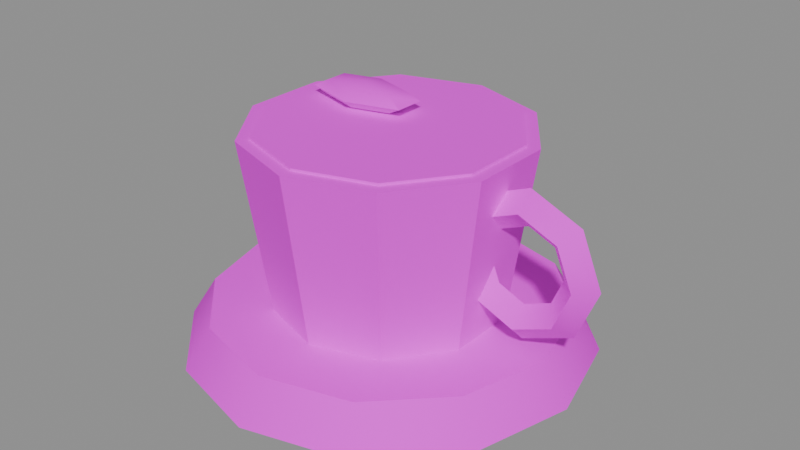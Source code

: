 # Source: PR_Drink_Cay.blend  (saved by Blender 5.2.45; exported with 4.5.12 LTS)
import bpy
from mathutils import Matrix  # noqa: F401  (used for matrix-valued properties, if any)

bpy.ops.wm.read_factory_settings(use_empty=True)
scene = bpy.context.scene
scene.name = 'Scene'

# ---- images (referenced by path relative to the original .blend; pixels are not part of the script)
import os
ASSET_DIR = os.environ.get("B2B_ASSET_DIR", "")  # directory of the original .blend (textures are referenced by path, not embedded)
HERE = os.path.dirname(os.path.abspath(__file__))  # packed textures are extracted next to this script under _unpacked/

def load_image(name, relpath, width, height, colorspace="sRGB"):
    """Load a texture the original file referenced (path relative to the .blend, or extracted next to this script)."""
    p = next((c for c in (os.path.join(HERE, relpath), os.path.join(ASSET_DIR, relpath)) if relpath and os.path.exists(c)), "")
    if p:
        img = bpy.data.images.load(p, check_existing=True)
        img.name = name
    else:  # same state as the original file: an image datablock whose file is absent (Cycles renders it pink)
        img = bpy.data.images.new(name, width, height)
        img.source = "FILE"
        img.filepath = "//" + (relpath or name)
    img.colorspace_settings.name = colorspace
    return img
img_t_palette_main = load_image('T_Palette_Main', 'T_Palette_Main.png', 1024, 1024, 'sRGB')

# ---- materials (node trees are filled in below, after node groups)
mat_m_palette = bpy.data.materials.new('M_Palette')

# ---- material node trees
mat_m_palette.use_nodes = True; mat_m_palette.node_tree.nodes.clear()
_N = mat_m_palette.node_tree.nodes; _L = mat_m_palette.node_tree.links
n0 = _N.new('ShaderNodeBsdfPrincipled'); n0.name = 'Principled BSDF'; n0.location = (-200, 100)
n0.inputs[2].default_value = 0.75
n0.inputs[10].default_value = 0.005
n0.inputs[13].default_value = 0.2
n1 = _N.new('ShaderNodeOutputMaterial'); n1.name = 'Material Output'; n1.location = (200, 100)
n2 = _N.new('ShaderNodeTexImage'); n2.name = 'Image Texture'; n2.location = (0, 0)
n2.image = img_t_palette_main
n2.interpolation = 'Closest'
_L.new(n0.outputs[0], n1.inputs[0])
_L.new(n2.outputs[0], n0.inputs[0])
n1.is_active_output = True

# ---- meshes
me_pr_drink_cay = bpy.data.meshes.new('PR_Drink_Cay')
me_pr_drink_cay.from_pydata([(0.0, 0.08, 0.0), (0.0, 0.07, 0.016), (0.04, 0.06928, 0.0), (0.035, 0.06062, 0.016), (0.06928, 0.04, 0.0), (0.06062, 0.035, 0.016), (0.08, 0.0, 0.0), (0.07, 0.0, 0.016), (0.06928, -0.04, 0.0), (0.06062, -0.035, 0.016), (0.04, -0.06928, 0.0), (0.035, -0.06062, 0.016), (0.0, -0.08, 0.0), (0.0, -0.07, 0.016), (-0.04, -0.06928, 0.0), (-0.035, -0.06062, 0.016), (-0.06928, -0.04, 0.0), (-0.06062, -0.035, 0.016), (-0.08, 0.0, 0.0), (-0.07, 0.0, 0.016), (-0.06928, 0.04, 0.0), (-0.06062, 0.035, 0.016), (-0.04, 0.06928, 0.0), (-0.035, 0.06062, 0.016), (0.0, 0.045, 0.015), (0.0, 0.055, 0.085), (0.02645, 0.03641, 0.015), (0.03233, 0.0445, 0.085), (0.0428, 0.01391, 0.015), (0.05231, 0.017, 0.085), (0.0428, -0.01391, 0.015), (0.05231, -0.017, 0.085), (0.02645, -0.03641, 0.015), (0.03233, -0.0445, 0.085), (0.0, -0.045, 0.015), (0.0, -0.055, 0.085), (-0.02645, -0.03641, 0.015), (-0.03233, -0.0445, 0.085), (-0.0428, -0.01391, 0.015), (-0.05231, -0.017, 0.085), (-0.0428, 0.01391, 0.015), (-0.05231, 0.017, 0.085), (-0.02645, 0.03641, 0.015), (-0.03233, 0.0445, 0.085), (0.0, 0.05, 0.08), (0.0, 0.05, 0.086), (0.02939, 0.04045, 0.08), (0.02939, 0.04045, 0.086), (0.04755, 0.01545, 0.08), (0.04755, 0.01545, 0.086), (0.04755, -0.01545, 0.08), (0.04755, -0.01545, 0.086), (0.02939, -0.04045, 0.08), (0.02939, -0.04045, 0.086), (0.0, -0.05, 0.08), (0.0, -0.05, 0.086), (-0.02939, -0.04045, 0.08), (-0.02939, -0.04045, 0.086), (-0.04755, -0.01545, 0.08), (-0.04755, -0.01545, 0.086), (-0.04755, 0.01545, 0.08), (-0.04755, 0.01545, 0.086), (-0.02939, 0.04045, 0.08), (-0.02939, 0.04045, 0.086), (0.089, 0.0, 0.05), (0.082, -0.007, 0.05), (0.075, -8.573e-19, 0.05), (0.082, 0.007, 0.05), (0.08051, 1.548e-09, 0.07051), (0.07556, -0.007, 0.06556), (0.07061, 8.008e-10, 0.06061), (0.07556, 0.007, 0.06556), (0.06, 2.189e-09, 0.079), (0.06, -0.007, 0.072), (0.06, 1.132e-09, 0.065), (0.06, 0.007, 0.072), (0.03949, 1.548e-09, 0.07051), (0.04444, -0.007, 0.06556), (0.04939, 8.008e-10, 0.06061), (0.04444, 0.007, 0.06556), (0.031, 1.914e-16, 0.05), (0.038, -0.007, 0.05), (0.045, 9.815e-17, 0.05), (0.038, 0.007, 0.05), (0.03949, -1.548e-09, 0.02949), (0.04444, -0.007, 0.03444), (0.04939, -8.008e-10, 0.03939), (0.04444, 0.007, 0.03444), (0.06, -2.189e-09, 0.021), (0.06, -0.007, 0.028), (0.06, -1.132e-09, 0.035), (0.06, 0.007, 0.028), (0.08051, -1.548e-09, 0.02949), (0.07556, -0.007, 0.03444), (0.07061, -8.008e-10, 0.03939), (0.07556, 0.007, 0.03444), (-0.02, 0.01, 0.0945), (-0.02, 0.01849, 0.09318), (-0.02, 0.022, 0.09), (-0.02, 0.01849, 0.08682), (-0.02, 0.01, 0.0855), (-0.005303, 0.01424, 0.09318), (0.0007846, 0.016, 0.09), (-0.005303, 0.01424, 0.08682), (-0.005303, 0.005757, 0.09318), (0.0007846, 0.004, 0.09), (-0.005303, 0.005757, 0.08682), (-0.02, 0.001515, 0.09318), (-0.02, -0.002, 0.09), (-0.02, 0.001515, 0.08682), (-0.0347, 0.005757, 0.09318), (-0.04078, 0.004, 0.09), (-0.0347, 0.005757, 0.08682), (-0.0347, 0.01424, 0.09318), (-0.04078, 0.016, 0.09), (-0.0347, 0.01424, 0.08682)], [], [(0, 1, 3, 2), (2, 3, 5, 4), (4, 5, 7, 6), (6, 7, 9, 8), (8, 9, 11, 10), (10, 11, 13, 12), (12, 13, 15, 14), (14, 15, 17, 16), (16, 17, 19, 18), (18, 19, 21, 20), (3, 1, 23, 21, 19, 17, 15, 13, 11, 9, 7, 5), (20, 21, 23, 22), (22, 23, 1, 0), (0, 2, 4, 6, 8, 10, 12, 14, 16, 18, 20, 22), (24, 25, 27, 26), (26, 27, 29, 28), (28, 29, 31, 30), (30, 31, 33, 32), (32, 33, 35, 34), (34, 35, 37, 36), (36, 37, 39, 38), (38, 39, 41, 40), (27, 25, 43, 41, 39, 37, 35, 33, 31, 29), (40, 41, 43, 42), (42, 43, 25, 24), (24, 26, 28, 30, 32, 34, 36, 38, 40, 42), (44, 45, 47, 46), (46, 47, 49, 48), (48, 49, 51, 50), (50, 51, 53, 52), (52, 53, 55, 54), (54, 55, 57, 56), (56, 57, 59, 58), (58, 59, 61, 60), (47, 45, 63, 61, 59, 57, 55, 53, 51, 49), (60, 61, 63, 62), (62, 63, 45, 44), (44, 46, 48, 50, 52, 54, 56, 58, 60, 62), (64, 68, 69, 65), (65, 69, 70, 66), (66, 70, 71, 67), (67, 71, 68, 64), (68, 72, 73, 69), (69, 73, 74, 70), (70, 74, 75, 71), (71, 75, 72, 68), (72, 76, 77, 73), (73, 77, 78, 74), (74, 78, 79, 75), (75, 79, 76, 72), (76, 80, 81, 77), (77, 81, 82, 78), (78, 82, 83, 79), (79, 83, 80, 76), (80, 84, 85, 81), (81, 85, 86, 82), (82, 86, 87, 83), (83, 87, 84, 80), (84, 88, 89, 85), (85, 89, 90, 86), (86, 90, 91, 87), (87, 91, 88, 84), (88, 92, 93, 89), (89, 93, 94, 90), (90, 94, 95, 91), (91, 95, 92, 88), (92, 64, 65, 93), (93, 65, 66, 94), (94, 66, 67, 95), (95, 67, 64, 92), (100, 99, 103), (98, 97, 101, 102), (99, 98, 102, 103), (97, 96, 101), (103, 102, 105, 106), (101, 96, 104), (100, 103, 106), (102, 101, 104, 105), (105, 104, 107, 108), (106, 105, 108, 109), (104, 96, 107), (100, 106, 109), (100, 109, 112), (108, 107, 110, 111), (109, 108, 111, 112), (107, 96, 110), (100, 112, 115), (111, 110, 113, 114), (112, 111, 114, 115), (110, 96, 113), (100, 115, 99), (114, 113, 97, 98), (115, 114, 98, 99), (113, 96, 97)])
me_pr_drink_cay.polygons.foreach_set('use_smooth', [True] * 94)
_k = set([(0, 2), (0, 22), (1, 3), (1, 23), (2, 4), (3, 5), (4, 6), (5, 7), (6, 8), (7, 9), (8, 10), (9, 11), (10, 12), (11, 13), (12, 14), (13, 15), (14, 16), (15, 17), (16, 18), (17, 19), (18, 20), (19, 21), (20, 22), (21, 23), (24, 25), (24, 26), (24, 42), (25, 27), (25, 43), (26, 27), (26, 28), (27, 29), (28, 29), (28, 30), (29, 31), (30, 31), (30, 32), (31, 33), (32, 33), (32, 34), (33, 35), (34, 35), (34, 36), (35, 37), (36, 37), (36, 38), (37, 39), (38, 39), (38, 40), (39, 41), (40, 41), (40, 42), (41, 43), (42, 43), (44, 45), (44, 46), (44, 62), (45, 47), (45, 63), (46, 47), (46, 48), (47, 49), (48, 49), (48, 50), (49, 51), (50, 51), (50, 52), (51, 53), (52, 53), (52, 54), (53, 55), (54, 55), (54, 56), (55, 57), (56, 57), (56, 58), (57, 59), (58, 59), (58, 60), (59, 61), (60, 61), (60, 62), (61, 63), (62, 63), (64, 68), (64, 92), (65, 69), (65, 93), (66, 70), (66, 94), (67, 71), (67, 95), (68, 72), (69, 73), (70, 74), (71, 75), (72, 76), (73, 77), (74, 78), (75, 79), (76, 80), (77, 81), (78, 82), (79, 83), (80, 84), (81, 85), (82, 86), (83, 87), (84, 88), (85, 89), (86, 90), (87, 91), (88, 92), (89, 93), (90, 94), (91, 95), (98, 102), (98, 114), (101, 102), (102, 103), (102, 105), (104, 105), (105, 106), (105, 108), (108, 111), (110, 111), (111, 112), (111, 114), (113, 114), (114, 115)])
me_pr_drink_cay.attributes.new('sharp_edge', 'BOOLEAN', 'EDGE').data.foreach_set('value', [ (min(e.vertices), max(e.vertices)) in _k for e in me_pr_drink_cay.edges])
_uv = me_pr_drink_cay.uv_layers.new(name='UVMap')
_uv.uv.foreach_set('vector', [0.8438, 0.9688, 0.8438, 0.9688, 0.8438, 0.9688, 0.8438, 0.9688, 0.8438, 0.9688, 0.8438, 0.9688, 0.8438, 0.9688, 0.8438, 0.9688, 0.8438, 0.9688, 0.8438, 0.9688, 0.8438, 0.9688, 0.8438, 0.9688, 0.8438, 0.9688, 0.8438, 0.9688, 0.8438, 0.9688, 0.8438, 0.9688, 0.8438, 0.9688, 0.8438, 0.9688, 0.8438, 0.9688, 0.8438, 0.9688, 0.8438, 0.9688, 0.8438, 0.9688, 0.8438, 0.9688, 0.8438, 0.9688, 0.8438, 0.9688, 0.8438, 0.9688, 0.8438, 0.9688, 0.8438, 0.9688, 0.8438, 0.9688, 0.8438, 0.9688, 0.8438, 0.9688, 0.8438, 0.9688, 0.8438, 0.9688, 0.8438, 0.9688, 0.8438, 0.9688, 0.8438, 0.9688, 0.8438, 0.9688, 0.8438, 0.9688, 0.8438, 0.9688, 0.8438, 0.9688, 0.8438, 0.9688, 0.8438, 0.9688, 0.8438, 0.9688, 0.8438, 0.9688, 0.8438, 0.9688, 0.8438, 0.9688, 0.8438, 0.9688, 0.8438, 0.9688, 0.8438, 0.9688, 0.8438, 0.9688, 0.8438, 0.9688, 0.8438, 0.9688, 0.8438, 0.9688, 0.8438, 0.9688, 0.8438, 0.9688, 0.8438, 0.9688, 0.8438, 0.9688, 0.8438, 0.9688, 0.8438, 0.9688, 0.8438, 0.9688, 0.8438, 0.9688, 0.8438, 0.9688, 0.8438, 0.9688, 0.8438, 0.9688, 0.8438, 0.9688, 0.8438, 0.9688, 0.8438, 0.9688, 0.8438, 0.9688, 0.8438, 0.9688, 0.8438, 0.9688, 0.8438, 0.9688, 0.8438, 0.9688, 0.8438, 0.9688, 0.8438, 0.9688, 0.8438, 0.9688, 0.8438, 0.9688, 0.8438, 0.9688, 0.8438, 0.9688, 0.8438, 0.9688, 0.8438, 0.9688, 0.8438, 0.9688, 0.8438, 0.9688, 0.8438, 0.9688, 0.8438, 0.9688, 0.8438, 0.9688, 0.8438, 0.9688, 0.8438, 0.9688, 0.8438, 0.9688, 0.8438, 0.9688, 0.8438, 0.9688, 0.8438, 0.9688, 0.8438, 0.9688, 0.8438, 0.9688, 0.8438, 0.9688, 0.8438, 0.9688, 0.8438, 0.9688, 0.8438, 0.9688, 0.8438, 0.9688, 0.8438, 0.9688, 0.8438, 0.9688, 0.8438, 0.9688, 0.8438, 0.9688, 0.8438, 0.9688, 0.8438, 0.9688, 0.8438, 0.9688, 0.8438, 0.9688, 0.8438, 0.9688, 0.8438, 0.9688, 0.8438, 0.9688, 0.8438, 0.9688, 0.8438, 0.9688, 0.8438, 0.9688, 0.8438, 0.9688, 0.8438, 0.9688, 0.8438, 0.9688, 0.8438, 0.9688, 0.8438, 0.9688, 0.8438, 0.9688, 0.8438, 0.9688, 0.8438, 0.9688, 0.8438, 0.9688, 0.8438, 0.9688, 0.8438, 0.9688, 0.8438, 0.9688, 0.8438, 0.9688, 0.8438, 0.9688, 0.8438, 0.9688, 0.8438, 0.9688, 0.8438, 0.9688, 0.8438, 0.9688, 0.8438, 0.9688, 0.8438, 0.9688, 0.2188, 0.8438, 0.2188, 0.8438, 0.2188, 0.8438, 0.2188, 0.8438, 0.2188, 0.8438, 0.2188, 0.8438, 0.2188, 0.8438, 0.2188, 0.8438, 0.2188, 0.8438, 0.2188, 0.8438, 0.2188, 0.8438, 0.2188, 0.8438, 0.2188, 0.8438, 0.2188, 0.8438, 0.2188, 0.8438, 0.2188, 0.8438, 0.2188, 0.8438, 0.2188, 0.8438, 0.2188, 0.8438, 0.2188, 0.8438, 0.2188, 0.8438, 0.2188, 0.8438, 0.2188, 0.8438, 0.2188, 0.8438, 0.2188, 0.8438, 0.2188, 0.8438, 0.2188, 0.8438, 0.2188, 0.8438, 0.2188, 0.8438, 0.2188, 0.8438, 0.2188, 0.8438, 0.2188, 0.8438, 0.2188, 0.8438, 0.2188, 0.8438, 0.2188, 0.8438, 0.2188, 0.8438, 0.2188, 0.8438, 0.2188, 0.8438, 0.2188, 0.8438, 0.2188, 0.8438, 0.2188, 0.8438, 0.2188, 0.8438, 0.2188, 0.8438, 0.2188, 0.8438, 0.2188, 0.8438, 0.2188, 0.8438, 0.2188, 0.8438, 0.2188, 0.8438, 0.2188, 0.8438, 0.2188, 0.8438, 0.2188, 0.8438, 0.2188, 0.8438, 0.2188, 0.8438, 0.2188, 0.8438, 0.2188, 0.8438, 0.2188, 0.8438, 0.2188, 0.8438, 0.2188, 0.8438, 0.2188, 0.8438, 0.2188, 0.8438, 0.8438, 0.9688, 0.8438, 0.9688, 0.8438, 0.9688, 0.8438, 0.9688, 0.8438, 0.9688, 0.8438, 0.9688, 0.8438, 0.9688, 0.8438, 0.9688, 0.8438, 0.9688, 0.8438, 0.9688, 0.8438, 0.9688, 0.8438, 0.9688, 0.8438, 0.9688, 0.8438, 0.9688, 0.8438, 0.9688, 0.8438, 0.9688, 0.8438, 0.9688, 0.8438, 0.9688, 0.8438, 0.9688, 0.8438, 0.9688, 0.8438, 0.9688, 0.8438, 0.9688, 0.8438, 0.9688, 0.8438, 0.9688, 0.8438, 0.9688, 0.8438, 0.9688, 0.8438, 0.9688, 0.8438, 0.9688, 0.8438, 0.9688, 0.8438, 0.9688, 0.8438, 0.9688, 0.8438, 0.9688, 0.8438, 0.9688, 0.8438, 0.9688, 0.8438, 0.9688, 0.8438, 0.9688, 0.8438, 0.9688, 0.8438, 0.9688, 0.8438, 0.9688, 0.8438, 0.9688, 0.8438, 0.9688, 0.8438, 0.9688, 0.8438, 0.9688, 0.8438, 0.9688, 0.8438, 0.9688, 0.8438, 0.9688, 0.8438, 0.9688, 0.8438, 0.9688, 0.8438, 0.9688, 0.8438, 0.9688, 0.8438, 0.9688, 0.8438, 0.9688, 0.8438, 0.9688, 0.8438, 0.9688, 0.8438, 0.9688, 0.8438, 0.9688, 0.8438, 0.9688, 0.8438, 0.9688, 0.8438, 0.9688, 0.8438, 0.9688, 0.8438, 0.9688, 0.8438, 0.9688, 0.8438, 0.9688, 0.8438, 0.9688, 0.8438, 0.9688, 0.8438, 0.9688, 0.8438, 0.9688, 0.8438, 0.9688, 0.8438, 0.9688, 0.8438, 0.9688, 0.8438, 0.9688, 0.8438, 0.9688, 0.8438, 0.9688, 0.8438, 0.9688, 0.8438, 0.9688, 0.8438, 0.9688, 0.8438, 0.9688, 0.8438, 0.9688, 0.8438, 0.9688, 0.8438, 0.9688, 0.8438, 0.9688, 0.8438, 0.9688, 0.8438, 0.9688, 0.8438, 0.9688, 0.8438, 0.9688, 0.8438, 0.9688, 0.8438, 0.9688, 0.8438, 0.9688, 0.8438, 0.9688, 0.8438, 0.9688, 0.8438, 0.9688, 0.8438, 0.9688, 0.8438, 0.9688, 0.8438, 0.9688, 0.8438, 0.9688, 0.8438, 0.9688, 0.8438, 0.9688, 0.8438, 0.9688, 0.8438, 0.9688, 0.8438, 0.9688, 0.8438, 0.9688, 0.8438, 0.9688, 0.8438, 0.9688, 0.8438, 0.9688, 0.8438, 0.9688, 0.8438, 0.9688, 0.8438, 0.9688, 0.8438, 0.9688, 0.8438, 0.9688, 0.8438, 0.9688, 0.8438, 0.9688, 0.8438, 0.9688, 0.8438, 0.9688, 0.8438, 0.9688, 0.8438, 0.9688, 0.8438, 0.9688, 0.8438, 0.9688, 0.8438, 0.9688, 0.8438, 0.9688, 0.8438, 0.9688, 0.8438, 0.9688, 0.8438, 0.9688, 0.8438, 0.9688, 0.8438, 0.9688, 0.8438, 0.9688, 0.8438, 0.9688, 0.8438, 0.9688, 0.8438, 0.9688, 0.5938, 0.8438, 0.5938, 0.8438, 0.5938, 0.8438, 0.5938, 0.8438, 0.5938, 0.8438, 0.5938, 0.8438, 0.5938, 0.8438, 0.5938, 0.8438, 0.5938, 0.8438, 0.5938, 0.8438, 0.5938, 0.8438, 0.5938, 0.8438, 0.5938, 0.8438, 0.5938, 0.8438, 0.5938, 0.8438, 0.5938, 0.8438, 0.5938, 0.8438, 0.5938, 0.8438, 0.5938, 0.8438, 0.5938, 0.8438, 0.5938, 0.8438, 0.5938, 0.8438, 0.5938, 0.8438, 0.5938, 0.8438, 0.5938, 0.8438, 0.5938, 0.8438, 0.5938, 0.8438, 0.5938, 0.8438, 0.5938, 0.8438, 0.5938, 0.8438, 0.5938, 0.8438, 0.5938, 0.8438, 0.5938, 0.8438, 0.5938, 0.8438, 0.5938, 0.8438, 0.5938, 0.8438, 0.5938, 0.8438, 0.5938, 0.8438, 0.5938, 0.8438, 0.5938, 0.8438, 0.5938, 0.8438, 0.5938, 0.8438, 0.5938, 0.8438, 0.5938, 0.8438, 0.5938, 0.8438, 0.5938, 0.8438, 0.5938, 0.8438, 0.5938, 0.8438, 0.5938, 0.8438, 0.5938, 0.8438, 0.5938, 0.8438, 0.5938, 0.8438, 0.5938, 0.8438, 0.5938, 0.8438, 0.5938, 0.8438, 0.5938, 0.8438, 0.5938, 0.8438, 0.5938, 0.8438, 0.5938, 0.8438, 0.5938, 0.8438, 0.5938, 0.8438, 0.5938, 0.8438, 0.5938, 0.8438, 0.5938, 0.8438, 0.5938, 0.8438, 0.5938, 0.8438, 0.5938, 0.8438, 0.5938, 0.8438, 0.5938, 0.8438, 0.5938, 0.8438, 0.5938, 0.8438, 0.5938, 0.8438, 0.5938, 0.8438, 0.5938, 0.8438, 0.5938, 0.8438, 0.5938, 0.8438, 0.5938, 0.8438, 0.5938, 0.8438, 0.5938, 0.8438, 0.5938, 0.8438, 0.5938, 0.8438, 0.5938, 0.8438, 0.5938, 0.8438, 0.5938, 0.8438])
me_pr_drink_cay.materials.append(mat_m_palette)
me_pr_drink_cay.update()

# ---- objects
ob_pr_drink_cay = bpy.data.objects.new('PR_Drink_Cay', me_pr_drink_cay)

# ---- transforms, parenting, visibility, modifiers, constraints
ob_pr_drink_cay.location = (0.0, 0.0, 0.0)

# ---- collection membership
scene.collection.objects.link(ob_pr_drink_cay)

# ---- scene / render settings (as saved in the file)
scene.frame_start = 1; scene.frame_end = 250; scene.frame_set(1)
scene.render.engine = 'BLENDER_EEVEE_NEXT'
scene.render.bake_bias = 0.0
scene.render.bake_samples = 0
scene.render.compositor_device = 'GPU'
scene.eevee.use_volume_custom_range = False
scene.eevee.fast_gi_thickness_near = 0.1
scene.eevee.fast_gi_thickness_far = 0.0
scene.eevee.ray_tracing_options.screen_trace_thickness = 0.1
bpy.context.view_layer.update()

# ---- added for rendering (the .blend has no active camera and no usable light): camera, sun + grey world if the file has none
cam_auto = bpy.data.cameras.new('AutoCamera')
cam_auto.lens = 50.0
cam_auto.sensor_width = 36.0
cam_auto.clip_end = 1000.0
ob_auto_camera = bpy.data.objects.new('AutoCamera', cam_auto)
scene.collection.objects.link(ob_auto_camera)
ob_auto_camera.location = (0.236898, -0.278877, 0.233168)
ob_auto_camera.rotation_euler = (1.09748, -7.21219e-08, 0.694738)
scene.camera = ob_auto_camera
light_auto_sun = bpy.data.lights.new('AutoSun', 'SUN')
light_auto_sun.energy = 3.0
light_auto_sun.angle = 0.0523599
ob_auto_sun = bpy.data.objects.new('AutoSun', light_auto_sun)
scene.collection.objects.link(ob_auto_sun)
ob_auto_sun.rotation_euler = (0.872665, 0.174533, 0.523599)
if scene.world is None:
    world_auto = bpy.data.worlds.new('AutoWorld')
    world_auto.color = (0.3, 0.3, 0.3)
    scene.world = world_auto
bpy.context.view_layer.update()

